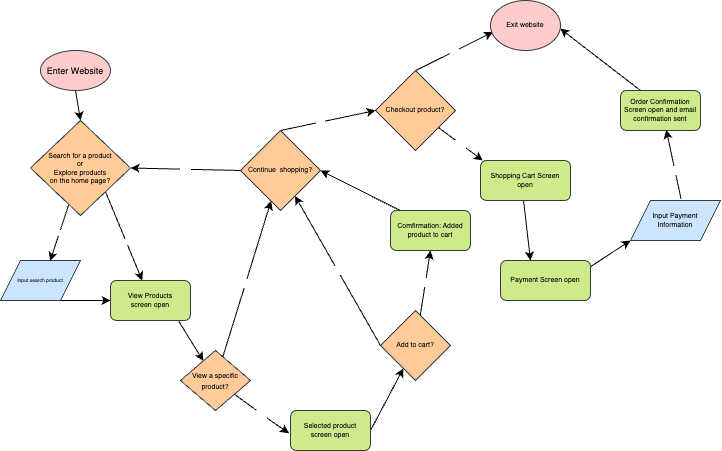

The diagram above was exported from draw.io. Its source (the exported page's mxGraphModel, read from the mxfile embedded in the PNG):
<mxGraphModel dx="826" dy="564" grid="1" gridSize="10" guides="1" tooltips="1" connect="1" arrows="1" fold="1" page="1" pageScale="1" pageWidth="850" pageHeight="1100" math="0" shadow="0">
  <root>
    <mxCell id="0" />
    <mxCell id="1" parent="0" />
    <mxCell id="9" style="edgeStyle=none;html=1;exitX=0.5;exitY=1;exitDx=0;exitDy=0;entryX=0.5;entryY=0;entryDx=0;entryDy=0;fontSize=5;fontColor=#FFFFFF;" parent="1" source="2" target="65" edge="1">
      <mxGeometry relative="1" as="geometry">
        <mxPoint x="69.89999999999998" y="198.08000000000004" as="targetPoint" />
      </mxGeometry>
    </mxCell>
    <mxCell id="2" value="&lt;font color=&quot;#000000&quot; style=&quot;font-size: 9px;&quot;&gt;Enter Website&lt;/font&gt;" style="ellipse;whiteSpace=wrap;html=1;fillColor=#ffcccc;strokeColor=#36393d;" parent="1" vertex="1">
      <mxGeometry x="50" y="110" width="70" height="40" as="geometry" />
    </mxCell>
    <mxCell id="8" value="Search" style="edgeStyle=none;html=1;entryX=0.621;entryY=0.012;entryDx=0;entryDy=0;entryPerimeter=0;fontSize=5;fontColor=#FFFFFF;exitX=0.383;exitY=0.883;exitDx=0;exitDy=0;exitPerimeter=0;" parent="1" source="65" target="51" edge="1">
      <mxGeometry relative="1" as="geometry">
        <mxPoint x="65.3479985575189" y="276.2783988460152" as="sourcePoint" />
        <mxPoint x="37.71999999999997" y="310" as="targetPoint" />
      </mxGeometry>
    </mxCell>
    <mxCell id="11" value="Explore" style="edgeStyle=none;html=1;fontSize=5;fontColor=#FFFFFF;exitX=1;exitY=1;exitDx=0;exitDy=0;" parent="1" source="65" target="59" edge="1">
      <mxGeometry x="0.1321" y="1" relative="1" as="geometry">
        <mxPoint x="88.75" y="265" as="sourcePoint" />
        <mxPoint x="160" y="340" as="targetPoint" />
        <mxPoint as="offset" />
      </mxGeometry>
    </mxCell>
    <mxCell id="12" style="edgeStyle=none;html=1;entryX=0;entryY=0.5;entryDx=0;entryDy=0;fontSize=9;fontColor=#FFFFFF;exitX=0.75;exitY=1;exitDx=0;exitDy=0;" parent="1" source="51" target="59" edge="1">
      <mxGeometry relative="1" as="geometry">
        <mxPoint x="79" y="350" as="sourcePoint" />
        <mxPoint x="130" y="380" as="targetPoint" />
      </mxGeometry>
    </mxCell>
    <mxCell id="15" style="edgeStyle=none;html=1;fontSize=7;fontColor=#FFFFFF;exitX=0.854;exitY=1.023;exitDx=0;exitDy=0;exitPerimeter=0;" parent="1" source="59" target="13" edge="1">
      <mxGeometry relative="1" as="geometry">
        <mxPoint x="190" y="390" as="sourcePoint" />
      </mxGeometry>
    </mxCell>
    <mxCell id="43" style="edgeStyle=none;html=1;fontSize=7;fontColor=#FFFFFF;" parent="1" source="13" target="26" edge="1">
      <mxGeometry relative="1" as="geometry" />
    </mxCell>
    <mxCell id="44" value="No" style="edgeLabel;html=1;align=center;verticalAlign=middle;resizable=0;points=[];fontSize=7;fontColor=#FFFFFF;" parent="43" vertex="1" connectable="0">
      <mxGeometry x="-0.0536" relative="1" as="geometry">
        <mxPoint as="offset" />
      </mxGeometry>
    </mxCell>
    <mxCell id="45" value="yes" style="edgeStyle=none;html=1;fontSize=7;fontColor=#FFFFFF;entryX=-0.018;entryY=0.568;entryDx=0;entryDy=0;entryPerimeter=0;" parent="1" source="13" target="60" edge="1">
      <mxGeometry relative="1" as="geometry">
        <mxPoint x="300" y="490" as="targetPoint" />
        <Array as="points">
          <mxPoint x="280" y="480" />
        </Array>
      </mxGeometry>
    </mxCell>
    <mxCell id="13" value="&lt;font color=&quot;#000000&quot; style=&quot;font-size: 7px;&quot;&gt;View a specific product?&lt;/font&gt;" style="rhombus;whiteSpace=wrap;html=1;labelBackgroundColor=none;fontSize=9;fillColor=#ffcc99;strokeColor=#36393d;" parent="1" vertex="1">
      <mxGeometry x="190" y="410" width="70" height="60" as="geometry" />
    </mxCell>
    <mxCell id="46" value="yes" style="edgeStyle=none;html=1;fontSize=7;fontColor=#FFFFFF;entryX=0.5;entryY=1;entryDx=0;entryDy=0;" parent="1" source="19" target="61" edge="1">
      <mxGeometry relative="1" as="geometry">
        <mxPoint x="441.52173913043475" y="310" as="targetPoint" />
      </mxGeometry>
    </mxCell>
    <mxCell id="47" value="No" style="edgeStyle=none;html=1;exitX=0;exitY=0.5;exitDx=0;exitDy=0;fontSize=7;fontColor=#FFFFFF;" parent="1" source="19" target="26" edge="1">
      <mxGeometry relative="1" as="geometry" />
    </mxCell>
    <mxCell id="19" value="&lt;font color=&quot;#000000&quot;&gt;Add to cart?&lt;/font&gt;" style="rhombus;whiteSpace=wrap;html=1;labelBackgroundColor=none;fontSize=7;fillColor=#ffcc99;strokeColor=#36393d;" parent="1" vertex="1">
      <mxGeometry x="390" y="370" width="70" height="70" as="geometry" />
    </mxCell>
    <mxCell id="23" style="edgeStyle=none;html=1;exitX=1;exitY=0.5;exitDx=0;exitDy=0;fontSize=7;fontColor=#FFFFFF;" parent="1" source="60" target="19" edge="1">
      <mxGeometry relative="1" as="geometry">
        <mxPoint x="380" y="480" as="sourcePoint" />
      </mxGeometry>
    </mxCell>
    <mxCell id="55" style="edgeStyle=none;html=1;entryX=1;entryY=0.5;entryDx=0;entryDy=0;fontSize=7;fontColor=#FFFFFF;exitX=0.138;exitY=0.018;exitDx=0;exitDy=0;exitPerimeter=0;" parent="1" source="61" target="26" edge="1">
      <mxGeometry relative="1" as="geometry">
        <mxPoint x="410" y="271.7391304347826" as="sourcePoint" />
      </mxGeometry>
    </mxCell>
    <mxCell id="29" value="yes" style="edgeStyle=none;html=1;exitX=0;exitY=0.5;exitDx=0;exitDy=0;entryX=1;entryY=0.5;entryDx=0;entryDy=0;fontSize=7;fontColor=#FFFFFF;" parent="1" source="26" target="65" edge="1">
      <mxGeometry relative="1" as="geometry">
        <mxPoint x="120" y="240" as="targetPoint" />
      </mxGeometry>
    </mxCell>
    <mxCell id="31" style="edgeStyle=none;html=1;exitX=0.5;exitY=0;exitDx=0;exitDy=0;entryX=0;entryY=0.5;entryDx=0;entryDy=0;fontSize=7;fontColor=#FFFFFF;" parent="1" source="26" target="30" edge="1">
      <mxGeometry relative="1" as="geometry" />
    </mxCell>
    <mxCell id="52" value="No" style="edgeLabel;html=1;align=center;verticalAlign=middle;resizable=0;points=[];fontSize=7;fontColor=#FFFFFF;" parent="31" vertex="1" connectable="0">
      <mxGeometry x="-0.1482" y="2" relative="1" as="geometry">
        <mxPoint as="offset" />
      </mxGeometry>
    </mxCell>
    <mxCell id="26" value="&lt;font color=&quot;#000000&quot;&gt;Continue&amp;nbsp; shopping?&lt;/font&gt;" style="rhombus;whiteSpace=wrap;html=1;labelBackgroundColor=none;fontSize=7;fillColor=#ffcc99;strokeColor=#36393d;" parent="1" vertex="1">
      <mxGeometry x="250" y="190" width="80" height="80" as="geometry" />
    </mxCell>
    <mxCell id="33" value="No" style="edgeStyle=none;html=1;exitX=0.5;exitY=0;exitDx=0;exitDy=0;fontSize=7;fontColor=#FFFFFF;entryX=0.036;entryY=0.632;entryDx=0;entryDy=0;entryPerimeter=0;" parent="1" source="30" target="56" edge="1">
      <mxGeometry relative="1" as="geometry">
        <mxPoint x="500" y="90" as="targetPoint" />
      </mxGeometry>
    </mxCell>
    <mxCell id="35" value="yes" style="edgeStyle=none;html=1;fontSize=7;fontColor=#FFFFFF;entryX=0.026;entryY=0;entryDx=0;entryDy=0;entryPerimeter=0;" parent="1" source="30" target="62" edge="1">
      <mxGeometry relative="1" as="geometry">
        <mxPoint x="490" y="220.55555555555554" as="targetPoint" />
      </mxGeometry>
    </mxCell>
    <mxCell id="30" value="&lt;font color=&quot;#000000&quot;&gt;Checkout product?&lt;/font&gt;" style="rhombus;whiteSpace=wrap;html=1;labelBackgroundColor=none;fontSize=7;fillColor=#ffcc99;strokeColor=#36393d;" parent="1" vertex="1">
      <mxGeometry x="385" y="130" width="80" height="80" as="geometry" />
    </mxCell>
    <mxCell id="37" style="edgeStyle=none;html=1;exitX=0.479;exitY=1.013;exitDx=0;exitDy=0;entryX=0.333;entryY=0;entryDx=0;entryDy=0;fontSize=7;fontColor=#FFFFFF;exitPerimeter=0;entryPerimeter=0;" parent="1" source="62" target="64" edge="1">
      <mxGeometry relative="1" as="geometry">
        <mxPoint x="540" y="260" as="sourcePoint" />
        <mxPoint x="540" y="310" as="targetPoint" />
      </mxGeometry>
    </mxCell>
    <mxCell id="39" style="edgeStyle=none;html=1;entryX=0.572;entryY=0.983;entryDx=0;entryDy=0;fontSize=7;fontColor=#FFFFFF;entryPerimeter=0;exitX=0.561;exitY=-0.044;exitDx=0;exitDy=0;exitPerimeter=0;" parent="1" source="53" target="63" edge="1">
      <mxGeometry relative="1" as="geometry">
        <mxPoint x="700" y="250" as="sourcePoint" />
        <mxPoint x="674.08" y="190.12" as="targetPoint" />
      </mxGeometry>
    </mxCell>
    <mxCell id="48" value="Paid" style="edgeLabel;html=1;align=center;verticalAlign=middle;resizable=0;points=[];fontSize=7;fontColor=#FFFFFF;" parent="39" vertex="1" connectable="0">
      <mxGeometry x="-0.1655" y="1" relative="1" as="geometry">
        <mxPoint as="offset" />
      </mxGeometry>
    </mxCell>
    <mxCell id="54" style="edgeStyle=none;html=1;fontSize=7;fontColor=#FFFFFF;entryX=0;entryY=1;entryDx=0;entryDy=0;exitX=1;exitY=0.156;exitDx=0;exitDy=0;exitPerimeter=0;" parent="1" source="64" target="53" edge="1">
      <mxGeometry relative="1" as="geometry">
        <mxPoint x="650" y="310" as="targetPoint" />
        <mxPoint x="610" y="313.8461538461539" as="sourcePoint" />
      </mxGeometry>
    </mxCell>
    <mxCell id="50" style="edgeStyle=none;html=1;fontSize=7;fontColor=#FFFFFF;entryX=0.996;entryY=0.563;entryDx=0;entryDy=0;entryPerimeter=0;exitX=0.25;exitY=0;exitDx=0;exitDy=0;" parent="1" source="63" target="56" edge="1">
      <mxGeometry relative="1" as="geometry">
        <mxPoint x="580" y="90" as="targetPoint" />
        <mxPoint x="645.4966401954795" y="150" as="sourcePoint" />
      </mxGeometry>
    </mxCell>
    <mxCell id="51" value="&lt;span style=&quot;font-size: 5px;&quot;&gt;&lt;font color=&quot;#000000&quot;&gt;Input search product&lt;/font&gt;&lt;br&gt;&lt;/span&gt;" style="shape=parallelogram;perimeter=parallelogramPerimeter;whiteSpace=wrap;html=1;fixedSize=1;labelBackgroundColor=none;fontSize=7;fillColor=#cce5ff;strokeColor=#36393d;" parent="1" vertex="1">
      <mxGeometry x="10" y="320" width="80" height="40" as="geometry" />
    </mxCell>
    <mxCell id="53" value="&lt;font color=&quot;#000000&quot;&gt;Input Payment &lt;br&gt;Information&lt;/font&gt;" style="shape=parallelogram;perimeter=parallelogramPerimeter;whiteSpace=wrap;html=1;fixedSize=1;labelBackgroundColor=none;fontSize=7;fillColor=#cce5ff;strokeColor=#36393d;" parent="1" vertex="1">
      <mxGeometry x="640" y="260" width="90" height="40" as="geometry" />
    </mxCell>
    <mxCell id="56" value="&lt;font color=&quot;#000000&quot;&gt;Exit website&lt;/font&gt;" style="ellipse;whiteSpace=wrap;html=1;labelBackgroundColor=none;fontSize=7;fillColor=#ffcccc;strokeColor=#36393d;" parent="1" vertex="1">
      <mxGeometry x="500" y="60" width="70" height="50" as="geometry" />
    </mxCell>
    <mxCell id="59" value="&lt;font color=&quot;#000000&quot; style=&quot;font-size: 7px;&quot;&gt;View Products &lt;br&gt;screen open&lt;/font&gt;" style="rounded=1;whiteSpace=wrap;html=1;labelBackgroundColor=none;fontSize=7;fillColor=#cdeb8b;strokeColor=#36393d;" parent="1" vertex="1">
      <mxGeometry x="120" y="340" width="80" height="40" as="geometry" />
    </mxCell>
    <mxCell id="60" value="&lt;font color=&quot;#000000&quot;&gt;Selected product &lt;br&gt;screen open&lt;/font&gt;" style="rounded=1;whiteSpace=wrap;html=1;labelBackgroundColor=none;fontSize=7;fillColor=#cdeb8b;strokeColor=#36393d;" parent="1" vertex="1">
      <mxGeometry x="300" y="470" width="80" height="40" as="geometry" />
    </mxCell>
    <mxCell id="61" value="&lt;font color=&quot;#000000&quot;&gt;Comfirmation: Added product to cart&lt;/font&gt;" style="rounded=1;whiteSpace=wrap;html=1;labelBackgroundColor=none;fontSize=7;fillColor=#cdeb8b;strokeColor=#36393d;" parent="1" vertex="1">
      <mxGeometry x="400" y="270" width="80" height="40" as="geometry" />
    </mxCell>
    <mxCell id="62" value="&lt;font color=&quot;#000000&quot;&gt;Shopping Cart Screen &lt;br&gt;open&lt;/font&gt;" style="rounded=1;whiteSpace=wrap;html=1;labelBackgroundColor=none;fontSize=7;fillColor=#cdeb8b;strokeColor=#36393d;" parent="1" vertex="1">
      <mxGeometry x="490" y="220" width="90" height="40" as="geometry" />
    </mxCell>
    <mxCell id="63" value="&lt;font color=&quot;#000000&quot;&gt;Order Confirmation Screen open and email confirmation sent&lt;/font&gt;" style="rounded=1;whiteSpace=wrap;html=1;labelBackgroundColor=none;fontSize=7;fillColor=#cdeb8b;strokeColor=#36393d;" parent="1" vertex="1">
      <mxGeometry x="630" y="150" width="80" height="40" as="geometry" />
    </mxCell>
    <mxCell id="64" value="&lt;font color=&quot;#000000&quot;&gt;Payment Screen open&lt;/font&gt;" style="rounded=1;whiteSpace=wrap;html=1;labelBackgroundColor=none;fontSize=7;fillColor=#cdeb8b;strokeColor=#36393d;" parent="1" vertex="1">
      <mxGeometry x="510" y="320" width="90" height="40" as="geometry" />
    </mxCell>
    <mxCell id="65" value="&lt;font color=&quot;#000000&quot;&gt;Search for a product &lt;br&gt;or &lt;br&gt;Explore products &lt;br&gt;on the home page?&lt;/font&gt;" style="rhombus;whiteSpace=wrap;html=1;labelBackgroundColor=none;fontSize=7;fillColor=#ffcc99;strokeColor=#36393d;" parent="1" vertex="1">
      <mxGeometry x="40" y="180" width="100" height="95" as="geometry" />
    </mxCell>
  </root>
</mxGraphModel>